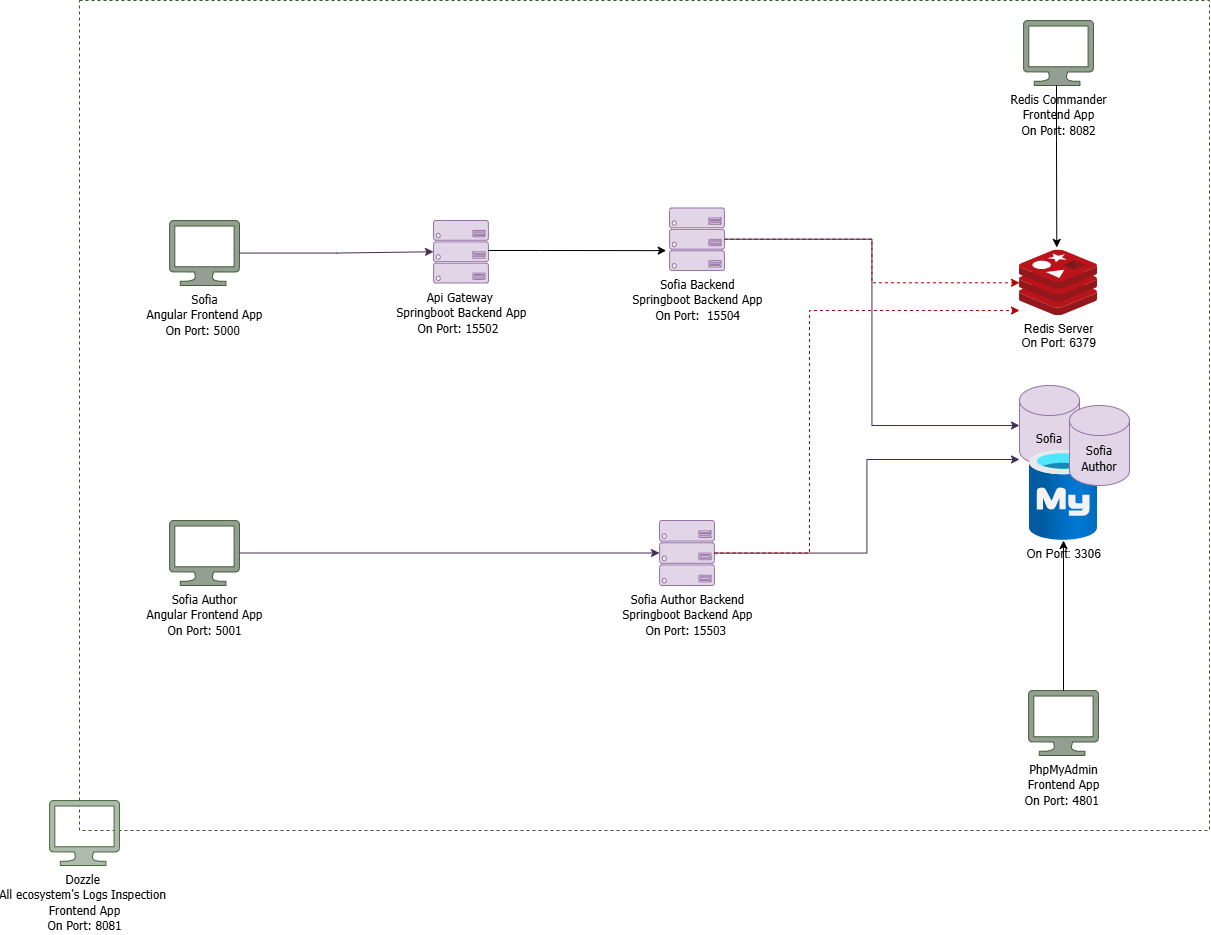

The diagram above was exported from draw.io. Its source (the exported page's mxGraphModel, read from the mxfile embedded in the PNG):
<mxGraphModel dx="2864" dy="2279" grid="1" gridSize="10" guides="1" tooltips="1" connect="1" arrows="1" fold="1" page="1" pageScale="1" pageWidth="827" pageHeight="1169" math="0" shadow="0">
  <root>
    <mxCell id="0" />
    <mxCell id="1" parent="0" />
    <mxCell id="8etemXHrgdElmmCxyN0l-33" value="" style="rounded=0;whiteSpace=wrap;html=1;fillColor=none;fontColor=#ffffff;strokeColor=#3A5431;dashed=1;glass=1;" parent="1" vertex="1">
      <mxGeometry x="60" y="-130" width="1130" height="830" as="geometry" />
    </mxCell>
    <mxCell id="8etemXHrgdElmmCxyN0l-34" value="&lt;font face=&quot;Tahoma&quot;&gt;Sofia&lt;/font&gt;&lt;div&gt;&lt;div&gt;&lt;font face=&quot;Tahoma&quot;&gt;Angular Frontend App&lt;/font&gt;&lt;/div&gt;&lt;div&gt;&lt;font face=&quot;Tahoma&quot;&gt;On Port:&amp;nbsp;&lt;/font&gt;&lt;span style=&quot;background-color: transparent;&quot;&gt;&lt;font face=&quot;Tahoma&quot;&gt;5000&lt;/font&gt;&lt;/span&gt;&lt;span style=&quot;font-family: Tahoma; background-color: transparent; color: light-dark(rgb(0, 0, 0), rgb(255, 255, 255));&quot;&gt;&amp;nbsp;&lt;/span&gt;&lt;/div&gt;&lt;/div&gt;" style="verticalLabelPosition=bottom;html=1;verticalAlign=top;align=center;strokeColor=#435D35;fillColor=#939F93;shape=mxgraph.azure.computer;pointerEvents=1;" parent="1" vertex="1">
      <mxGeometry x="150" y="90" width="70" height="65" as="geometry" />
    </mxCell>
    <mxCell id="8etemXHrgdElmmCxyN0l-35" value="&lt;font face=&quot;Tahoma&quot;&gt;Sofia Author&lt;/font&gt;&lt;div&gt;&lt;div&gt;&lt;font face=&quot;Tahoma&quot;&gt;Angular Frontend App&lt;/font&gt;&lt;/div&gt;&lt;div&gt;&lt;font face=&quot;Tahoma&quot;&gt;On Port:&amp;nbsp;&lt;/font&gt;&lt;span style=&quot;background-color: transparent;&quot;&gt;&lt;font face=&quot;Tahoma&quot;&gt;5001&lt;/font&gt;&lt;/span&gt;&lt;/div&gt;&lt;/div&gt;" style="verticalLabelPosition=bottom;html=1;verticalAlign=top;align=center;strokeColor=#435D35;fillColor=#939F93;shape=mxgraph.azure.computer;pointerEvents=1;" parent="1" vertex="1">
      <mxGeometry x="150" y="390" width="70" height="65" as="geometry" />
    </mxCell>
    <mxCell id="8etemXHrgdElmmCxyN0l-36" style="edgeStyle=orthogonalEdgeStyle;rounded=0;orthogonalLoop=1;jettySize=auto;html=1;fillColor=#e51400;strokeColor=#B20000;dashed=1;" parent="1" source="8etemXHrgdElmmCxyN0l-37" target="8etemXHrgdElmmCxyN0l-42" edge="1">
      <mxGeometry relative="1" as="geometry" />
    </mxCell>
    <mxCell id="8etemXHrgdElmmCxyN0l-37" value="&lt;font face=&quot;Tahoma&quot;&gt;Sofia Backend&lt;/font&gt;&lt;div&gt;&lt;div&gt;&lt;font face=&quot;Tahoma&quot;&gt;Springboot Backend App&lt;/font&gt;&lt;/div&gt;&lt;div&gt;&lt;font face=&quot;Tahoma&quot;&gt;On Port:&amp;nbsp;&amp;nbsp;&lt;/font&gt;&lt;span style=&quot;background-color: transparent;&quot;&gt;&lt;font face=&quot;Tahoma&quot;&gt;15504&lt;/font&gt;&lt;/span&gt;&lt;/div&gt;&lt;/div&gt;" style="verticalLabelPosition=bottom;html=1;verticalAlign=top;align=center;strokeColor=#9673a6;fillColor=#e1d5e7;shape=mxgraph.azure.server_rack;" parent="1" vertex="1">
      <mxGeometry x="650" y="77.5" width="55" height="62.5" as="geometry" />
    </mxCell>
    <mxCell id="8etemXHrgdElmmCxyN0l-38" value="&lt;font face=&quot;Tahoma&quot;&gt;Sofia Author Backend&lt;/font&gt;&lt;div&gt;&lt;div&gt;&lt;font face=&quot;Tahoma&quot;&gt;Springboot Backend App&lt;/font&gt;&lt;/div&gt;&lt;div&gt;&lt;font face=&quot;Tahoma&quot;&gt;On Port:&amp;nbsp;&lt;/font&gt;&lt;span style=&quot;background-color: transparent;&quot;&gt;&lt;font face=&quot;Tahoma&quot;&gt;15503&lt;/font&gt;&lt;/span&gt;&lt;span style=&quot;font-family: Tahoma; background-color: transparent; color: light-dark(rgb(0, 0, 0), rgb(255, 255, 255));&quot;&gt;&amp;nbsp;&lt;/span&gt;&lt;/div&gt;&lt;/div&gt;" style="verticalLabelPosition=bottom;html=1;verticalAlign=top;align=center;strokeColor=#9673a6;fillColor=#e1d5e7;shape=mxgraph.azure.server_rack;" parent="1" vertex="1">
      <mxGeometry x="640" y="390" width="55" height="65" as="geometry" />
    </mxCell>
    <mxCell id="8etemXHrgdElmmCxyN0l-39" value="&lt;font face=&quot;Tahoma&quot;&gt;Sofia&lt;/font&gt;" style="shape=cylinder3;whiteSpace=wrap;html=1;boundedLbl=1;backgroundOutline=1;size=15;fillColor=#e1d5e7;strokeColor=#9673a6;" parent="1" vertex="1">
      <mxGeometry x="1000" y="255" width="60" height="80" as="geometry" />
    </mxCell>
    <mxCell id="8etemXHrgdElmmCxyN0l-40" value="On Port:&amp;nbsp;3306" style="image;aspect=fixed;html=1;points=[];align=center;fontSize=12;image=img/lib/azure2/databases/Azure_Database_MySQL_Server.svg;" parent="1" vertex="1">
      <mxGeometry x="1010" y="319.33000000000004" width="68" height="90.67" as="geometry" />
    </mxCell>
    <mxCell id="8etemXHrgdElmmCxyN0l-41" value="&lt;font face=&quot;Tahoma&quot;&gt;Sofia Author&lt;/font&gt;" style="shape=cylinder3;whiteSpace=wrap;html=1;boundedLbl=1;backgroundOutline=1;size=15;fillColor=#e1d5e7;strokeColor=#9673a6;" parent="1" vertex="1">
      <mxGeometry x="1050" y="275" width="60" height="80" as="geometry" />
    </mxCell>
    <mxCell id="8etemXHrgdElmmCxyN0l-42" value="Redis Server&lt;div&gt;On Port:&amp;nbsp;6379&lt;/div&gt;" style="image;sketch=0;aspect=fixed;html=1;points=[];align=center;fontSize=12;image=img/lib/mscae/Cache_Redis_Product.svg;" parent="1" vertex="1">
      <mxGeometry x="1000" y="119.48" width="78" height="65.52" as="geometry" />
    </mxCell>
    <mxCell id="8etemXHrgdElmmCxyN0l-43" value="&lt;font face=&quot;Tahoma&quot;&gt;PhpMyAdmin&lt;/font&gt;&lt;div&gt;&lt;div&gt;&lt;font face=&quot;Tahoma&quot;&gt;Frontend App&lt;/font&gt;&lt;/div&gt;&lt;div&gt;&lt;font face=&quot;Tahoma&quot;&gt;On Port:&amp;nbsp;&lt;/font&gt;&lt;span style=&quot;background-color: transparent;&quot;&gt;&lt;font face=&quot;Tahoma&quot;&gt;4801&lt;/font&gt;&lt;/span&gt;&lt;span style=&quot;font-family: Tahoma; background-color: transparent; color: light-dark(rgb(0, 0, 0), rgb(255, 255, 255));&quot;&gt;&amp;nbsp;&lt;/span&gt;&lt;/div&gt;&lt;/div&gt;" style="verticalLabelPosition=bottom;html=1;verticalAlign=top;align=center;strokeColor=#435D35;fillColor=#939F93;shape=mxgraph.azure.computer;pointerEvents=1;" parent="1" vertex="1">
      <mxGeometry x="1009" y="560" width="70" height="65" as="geometry" />
    </mxCell>
    <mxCell id="8etemXHrgdElmmCxyN0l-44" style="edgeStyle=orthogonalEdgeStyle;rounded=0;orthogonalLoop=1;jettySize=auto;html=1;entryX=0.5;entryY=1;entryDx=0;entryDy=0;entryPerimeter=0;" parent="1" source="8etemXHrgdElmmCxyN0l-43" target="8etemXHrgdElmmCxyN0l-40" edge="1">
      <mxGeometry relative="1" as="geometry" />
    </mxCell>
    <mxCell id="8etemXHrgdElmmCxyN0l-45" style="edgeStyle=orthogonalEdgeStyle;rounded=0;orthogonalLoop=1;jettySize=auto;html=1;entryX=0;entryY=0.5;entryDx=0;entryDy=0;entryPerimeter=0;fillColor=#76608a;strokeColor=#432D57;" parent="1" source="8etemXHrgdElmmCxyN0l-35" target="8etemXHrgdElmmCxyN0l-38" edge="1">
      <mxGeometry relative="1" as="geometry" />
    </mxCell>
    <mxCell id="8etemXHrgdElmmCxyN0l-46" style="edgeStyle=orthogonalEdgeStyle;rounded=0;orthogonalLoop=1;jettySize=auto;html=1;entryX=0;entryY=0.5;entryDx=0;entryDy=0;entryPerimeter=0;fillColor=#76608a;strokeColor=#432D57;" parent="1" source="8etemXHrgdElmmCxyN0l-34" target="8etemXHrgdElmmCxyN0l-53" edge="1">
      <mxGeometry relative="1" as="geometry" />
    </mxCell>
    <mxCell id="8etemXHrgdElmmCxyN0l-47" style="edgeStyle=orthogonalEdgeStyle;rounded=0;orthogonalLoop=1;jettySize=auto;html=1;entryX=0;entryY=0.5;entryDx=0;entryDy=0;entryPerimeter=0;fillColor=#76608a;strokeColor=#432D57;" parent="1" source="8etemXHrgdElmmCxyN0l-37" target="8etemXHrgdElmmCxyN0l-39" edge="1">
      <mxGeometry relative="1" as="geometry" />
    </mxCell>
    <mxCell id="8etemXHrgdElmmCxyN0l-48" style="edgeStyle=orthogonalEdgeStyle;rounded=0;orthogonalLoop=1;jettySize=auto;html=1;entryX=0;entryY=0.925;entryDx=0;entryDy=0;entryPerimeter=0;fillColor=#76608a;strokeColor=#432D57;" parent="1" source="8etemXHrgdElmmCxyN0l-38" target="8etemXHrgdElmmCxyN0l-39" edge="1">
      <mxGeometry relative="1" as="geometry" />
    </mxCell>
    <mxCell id="8etemXHrgdElmmCxyN0l-49" style="edgeStyle=orthogonalEdgeStyle;rounded=0;orthogonalLoop=1;jettySize=auto;html=1;entryX=0;entryY=0.924;entryDx=0;entryDy=0;entryPerimeter=0;fillColor=#e51400;strokeColor=#B20000;dashed=1;" parent="1" source="8etemXHrgdElmmCxyN0l-38" target="8etemXHrgdElmmCxyN0l-42" edge="1">
      <mxGeometry relative="1" as="geometry">
        <Array as="points">
          <mxPoint x="790" y="423" />
          <mxPoint x="790" y="180" />
        </Array>
      </mxGeometry>
    </mxCell>
    <mxCell id="8etemXHrgdElmmCxyN0l-50" value="&lt;font face=&quot;Tahoma&quot;&gt;Dozzle&amp;nbsp;&lt;/font&gt;&lt;div&gt;&lt;font face=&quot;Tahoma&quot;&gt;All ecosystem's Logs Inspection&amp;nbsp;&lt;/font&gt;&lt;/div&gt;&lt;div&gt;&lt;font face=&quot;Tahoma&quot;&gt;Frontend App&lt;/font&gt;&lt;/div&gt;&lt;div&gt;&lt;font face=&quot;Tahoma&quot;&gt;On Port:&amp;nbsp;&lt;/font&gt;&lt;span style=&quot;background-color: transparent;&quot;&gt;&lt;font face=&quot;Tahoma&quot;&gt;8081&lt;/font&gt;&lt;/span&gt;&lt;/div&gt;" style="verticalLabelPosition=bottom;html=1;verticalAlign=top;align=center;strokeColor=#496539;fillColor=#ACBBAB;shape=mxgraph.azure.computer;pointerEvents=1;" parent="1" vertex="1">
      <mxGeometry x="30" y="670" width="70" height="65" as="geometry" />
    </mxCell>
    <mxCell id="8etemXHrgdElmmCxyN0l-53" value="&lt;font face=&quot;Tahoma&quot;&gt;Api Gateway&amp;nbsp;&lt;/font&gt;&lt;div&gt;&lt;font face=&quot;Tahoma&quot;&gt;Springboot Backend App&lt;/font&gt;&lt;/div&gt;&lt;div&gt;&lt;font face=&quot;Tahoma&quot;&gt;On Port:&amp;nbsp;&lt;/font&gt;&lt;span style=&quot;background-color: transparent;&quot;&gt;&lt;font face=&quot;Tahoma&quot;&gt;15502&lt;/font&gt;&lt;/span&gt;&lt;span style=&quot;font-family: Tahoma; background-color: transparent; color: light-dark(rgb(0, 0, 0), rgb(255, 255, 255));&quot;&gt;&amp;nbsp;&amp;nbsp;&lt;/span&gt;&lt;/div&gt;" style="verticalLabelPosition=bottom;html=1;verticalAlign=top;align=center;strokeColor=#9673a6;fillColor=#e1d5e7;shape=mxgraph.azure.server_rack;" parent="1" vertex="1">
      <mxGeometry x="414" y="90" width="55" height="62.5" as="geometry" />
    </mxCell>
    <mxCell id="8etemXHrgdElmmCxyN0l-54" style="edgeStyle=orthogonalEdgeStyle;rounded=0;orthogonalLoop=1;jettySize=auto;html=1;entryX=-0.06;entryY=0.682;entryDx=0;entryDy=0;entryPerimeter=0;" parent="1" source="8etemXHrgdElmmCxyN0l-53" target="8etemXHrgdElmmCxyN0l-37" edge="1">
      <mxGeometry relative="1" as="geometry">
        <Array as="points">
          <mxPoint x="520" y="120" />
          <mxPoint x="520" y="120" />
        </Array>
      </mxGeometry>
    </mxCell>
    <mxCell id="8etemXHrgdElmmCxyN0l-55" value="&lt;font face=&quot;Tahoma&quot;&gt;Redis Commander&lt;/font&gt;&lt;br&gt;&lt;div&gt;&lt;div&gt;&lt;font face=&quot;Tahoma&quot;&gt;Frontend App&lt;/font&gt;&lt;/div&gt;&lt;div&gt;&lt;font face=&quot;Tahoma&quot;&gt;On Port:&amp;nbsp;&lt;/font&gt;&lt;span style=&quot;background-color: transparent;&quot;&gt;&lt;font face=&quot;Tahoma&quot;&gt;8082&lt;/font&gt;&lt;/span&gt;&lt;/div&gt;&lt;/div&gt;" style="verticalLabelPosition=bottom;html=1;verticalAlign=top;align=center;strokeColor=#435D35;fillColor=#939F93;shape=mxgraph.azure.computer;pointerEvents=1;" parent="1" vertex="1">
      <mxGeometry x="1004" y="-110" width="70" height="65" as="geometry" />
    </mxCell>
    <mxCell id="8etemXHrgdElmmCxyN0l-58" style="edgeStyle=orthogonalEdgeStyle;rounded=0;orthogonalLoop=1;jettySize=auto;html=1;entryX=0.478;entryY=-0.038;entryDx=0;entryDy=0;entryPerimeter=0;" parent="1" source="8etemXHrgdElmmCxyN0l-55" target="8etemXHrgdElmmCxyN0l-42" edge="1">
      <mxGeometry relative="1" as="geometry">
        <Array as="points">
          <mxPoint x="1037" y="10" />
          <mxPoint x="1037" y="10" />
        </Array>
      </mxGeometry>
    </mxCell>
  </root>
</mxGraphModel>